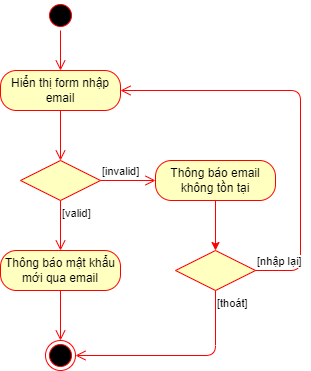

The diagram above was exported from draw.io. Its source (the exported page's mxGraphModel, read from the mxfile embedded in the PNG):
<mxGraphModel dx="604" dy="864" grid="1" gridSize="10" guides="1" tooltips="1" connect="1" arrows="1" fold="1" page="1" pageScale="1" pageWidth="850" pageHeight="1100" math="0" shadow="0">
  <root>
    <mxCell id="0" />
    <mxCell id="1" parent="0" />
    <mxCell id="2" value="" style="ellipse;html=1;shape=startState;fillColor=#000000;strokeColor=#ff0000;" vertex="1" parent="1">
      <mxGeometry x="255" y="70" width="30" height="30" as="geometry" />
    </mxCell>
    <mxCell id="3" value="" style="edgeStyle=orthogonalEdgeStyle;html=1;verticalAlign=bottom;endArrow=open;endSize=8;strokeColor=#ff0000;entryX=0.5;entryY=0;entryDx=0;entryDy=0;" edge="1" source="2" parent="1" target="4">
      <mxGeometry relative="1" as="geometry">
        <mxPoint x="275" y="140" as="targetPoint" />
      </mxGeometry>
    </mxCell>
    <mxCell id="4" value="Hiển thị form nhập email" style="rounded=1;whiteSpace=wrap;html=1;arcSize=40;fontColor=#000000;fillColor=#ffffc0;strokeColor=#ff0000;" vertex="1" parent="1">
      <mxGeometry x="210" y="140" width="120" height="40" as="geometry" />
    </mxCell>
    <mxCell id="5" value="" style="edgeStyle=orthogonalEdgeStyle;html=1;verticalAlign=bottom;endArrow=open;endSize=8;strokeColor=#ff0000;entryX=0.5;entryY=0;entryDx=0;entryDy=0;" edge="1" source="4" parent="1" target="6">
      <mxGeometry relative="1" as="geometry">
        <mxPoint x="270" y="230" as="targetPoint" />
      </mxGeometry>
    </mxCell>
    <mxCell id="6" value="" style="rhombus;whiteSpace=wrap;html=1;fillColor=#ffffc0;strokeColor=#ff0000;" vertex="1" parent="1">
      <mxGeometry x="230" y="230" width="80" height="40" as="geometry" />
    </mxCell>
    <mxCell id="7" value="[invalid]" style="edgeStyle=orthogonalEdgeStyle;html=1;align=left;verticalAlign=bottom;endArrow=open;endSize=8;strokeColor=#ff0000;entryX=0;entryY=0.5;entryDx=0;entryDy=0;" edge="1" source="6" parent="1" target="11">
      <mxGeometry x="-1" relative="1" as="geometry">
        <mxPoint x="390" y="330" as="targetPoint" />
      </mxGeometry>
    </mxCell>
    <mxCell id="8" value="[valid]" style="edgeStyle=orthogonalEdgeStyle;html=1;align=left;verticalAlign=top;endArrow=open;endSize=8;strokeColor=#ff0000;entryX=0.5;entryY=0;entryDx=0;entryDy=0;" edge="1" source="6" parent="1" target="9">
      <mxGeometry x="-1" relative="1" as="geometry">
        <mxPoint x="250" y="410" as="targetPoint" />
      </mxGeometry>
    </mxCell>
    <mxCell id="9" value="Thông báo mật khẩu mới qua email" style="rounded=1;whiteSpace=wrap;html=1;arcSize=40;fontColor=#000000;fillColor=#ffffc0;strokeColor=#ff0000;" vertex="1" parent="1">
      <mxGeometry x="210" y="320" width="120" height="40" as="geometry" />
    </mxCell>
    <mxCell id="10" value="" style="edgeStyle=orthogonalEdgeStyle;html=1;verticalAlign=bottom;endArrow=open;endSize=8;strokeColor=#ff0000;entryX=0.5;entryY=0;entryDx=0;entryDy=0;" edge="1" source="9" parent="1" target="13">
      <mxGeometry relative="1" as="geometry">
        <mxPoint x="310" y="600" as="targetPoint" />
      </mxGeometry>
    </mxCell>
    <mxCell id="17" style="edgeStyle=none;html=1;exitX=0.5;exitY=1;exitDx=0;exitDy=0;entryX=0.5;entryY=0;entryDx=0;entryDy=0;strokeColor=#FF0000;" edge="1" parent="1" source="11" target="14">
      <mxGeometry relative="1" as="geometry" />
    </mxCell>
    <mxCell id="11" value="Thông báo email không tồn tại" style="rounded=1;whiteSpace=wrap;html=1;arcSize=40;fontColor=#000000;fillColor=#ffffc0;strokeColor=#ff0000;" vertex="1" parent="1">
      <mxGeometry x="365" y="230" width="120" height="40" as="geometry" />
    </mxCell>
    <mxCell id="13" value="" style="ellipse;html=1;shape=endState;fillColor=#000000;strokeColor=#ff0000;" vertex="1" parent="1">
      <mxGeometry x="255" y="410" width="30" height="30" as="geometry" />
    </mxCell>
    <mxCell id="14" value="" style="rhombus;whiteSpace=wrap;html=1;fillColor=#ffffc0;strokeColor=#ff0000;" vertex="1" parent="1">
      <mxGeometry x="385" y="320" width="80" height="40" as="geometry" />
    </mxCell>
    <mxCell id="15" value="[nhập lại]" style="edgeStyle=orthogonalEdgeStyle;html=1;align=left;verticalAlign=bottom;endArrow=open;endSize=8;strokeColor=#ff0000;entryX=1;entryY=0.5;entryDx=0;entryDy=0;" edge="1" source="14" parent="1" target="4">
      <mxGeometry x="-1" relative="1" as="geometry">
        <mxPoint x="545" y="360" as="targetPoint" />
        <Array as="points">
          <mxPoint x="510" y="340" />
          <mxPoint x="510" y="160" />
        </Array>
      </mxGeometry>
    </mxCell>
    <mxCell id="16" value="[thoát]" style="edgeStyle=orthogonalEdgeStyle;html=1;align=left;verticalAlign=top;endArrow=open;endSize=8;strokeColor=#ff0000;entryX=1;entryY=0.5;entryDx=0;entryDy=0;" edge="1" source="14" parent="1" target="13">
      <mxGeometry x="-1" relative="1" as="geometry">
        <mxPoint x="425" y="450" as="targetPoint" />
        <Array as="points">
          <mxPoint x="425" y="425" />
        </Array>
      </mxGeometry>
    </mxCell>
  </root>
</mxGraphModel>